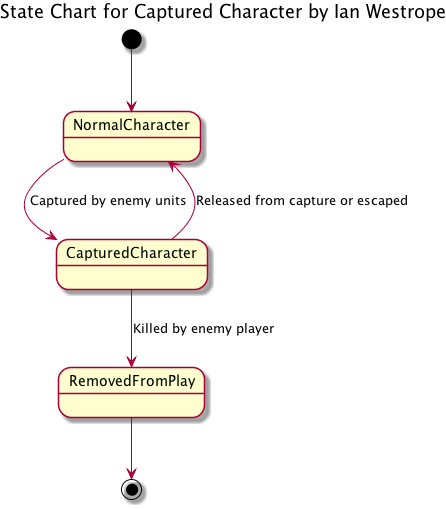

The diagram above was rendered by PlantUML. Its source (embedded in the PNG):
@startuml
' Ian Westrope
' State Chart for Captured Character

title State Chart for Captured Character by Ian Westrope

[*] --> NormalCharacter
NormalCharacter --> CapturedCharacter : Captured by enemy units
CapturedCharacter --> NormalCharacter : Released from capture or escaped
CapturedCharacter --> RemovedFromPlay : Killed by enemy player
RemovedFromPlay --> [*]





@enduml